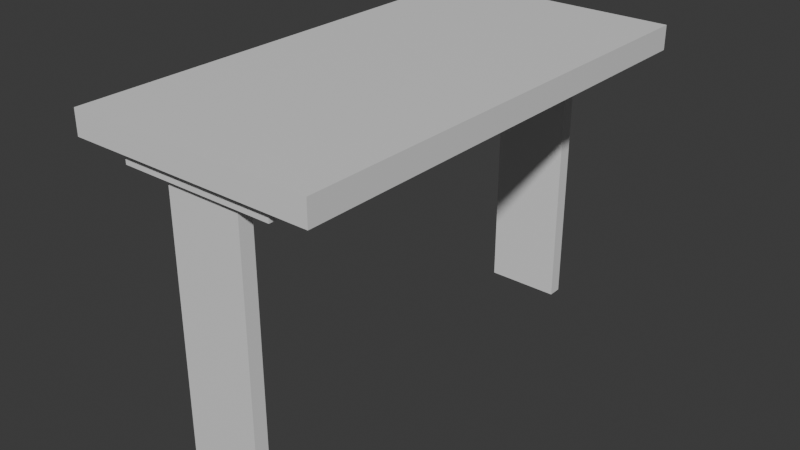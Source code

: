 # Source: uptable.blend  (saved by Blender 5.2.45; exported with 4.5.12 LTS)
import bpy
from mathutils import Matrix  # noqa: F401  (used for matrix-valued properties, if any)

bpy.ops.wm.read_factory_settings(use_empty=True)
scene = bpy.context.scene
scene.name = 'Scene'

# ---- collections
col_collection = bpy.data.collections.new('Collection'); scene.collection.children.link(col_collection)

# ---- materials (node trees are filled in below, after node groups)
mat_material = bpy.data.materials.new('Material')
mat_material.alpha_threshold = 0.0
mat_material.use_backface_culling_lightprobe_volume = False
mat_material.roughness = 0.5
mat_material.line_color = (0.0, 0.0, 0.0, 1.0)
mat_material_001 = bpy.data.materials.new('Material.001')
mat_material_001.alpha_threshold = 0.0
mat_material_001.use_backface_culling_lightprobe_volume = False
mat_material_001.roughness = 0.5
mat_material_001.line_color = (0.0, 0.0, 0.0, 1.0)

# ---- material node trees
mat_material.use_nodes = True; mat_material.node_tree.nodes.clear()
_N = mat_material.node_tree.nodes; _L = mat_material.node_tree.links
n0 = _N.new('ShaderNodeOutputMaterial'); n0.name = 'Material Output'; n0.location = (200, 100)
n1 = _N.new('ShaderNodeBsdfPrincipled'); n1.name = 'Principled BSDF'; n1.location = (-200, 100)
n1.inputs[10].default_value = 0.005
_L.new(n1.outputs[0], n0.inputs[0])
n0.is_active_output = True
mat_material_001.use_nodes = True; mat_material_001.node_tree.nodes.clear()
_N = mat_material_001.node_tree.nodes; _L = mat_material_001.node_tree.links
n0 = _N.new('ShaderNodeOutputMaterial'); n0.name = 'Material Output'; n0.location = (200, 100)
n1 = _N.new('ShaderNodeBsdfPrincipled'); n1.name = 'Principled BSDF'; n1.location = (-200, 100)
n1.inputs[10].default_value = 0.005
_L.new(n1.outputs[0], n0.inputs[0])
n0.is_active_output = True

# ---- world
world_world = bpy.data.worlds.new('World'); scene.world = world_world
world_world.use_nodes = True; world_world.node_tree.nodes.clear()
_N = world_world.node_tree.nodes; _L = world_world.node_tree.links
n0 = _N.new('ShaderNodeOutputWorld'); n0.name = 'World Output'; n0.location = (200, 100)
n1 = _N.new('ShaderNodeBackground'); n1.name = 'Background'; n1.location = (-200, 100)
n1.inputs[0].default_value = (0.05088, 0.05088, 0.05088, 1.0)
_L.new(n1.outputs[0], n0.inputs[0])
n0.is_active_output = True
world_world.color = (0.05088, 0.05088, 0.05088)
world_world.sun_shadow_jitter_overblur = 0.0

# ---- meshes
me_cube = bpy.data.meshes.new('Cube')
me_cube.from_pydata([(1.0, 1.0, 1.0), (1.0, 1.0, -1.0), (1.0, -1.0, 1.0), (1.0, -1.0, -1.0), (-1.0, 1.0, 1.0), (-1.0, 1.0, -1.0), (-1.0, -1.0, 1.0), (-1.0, -1.0, -1.0)], [], [(0, 4, 6, 2), (3, 2, 6, 7), (7, 6, 4, 5), (5, 1, 3, 7), (1, 0, 2, 3), (5, 4, 0, 1)])
_uv = me_cube.uv_layers.new(name='UVMap')
_uv.uv.foreach_set('vector', [0.625, 0.5, 0.875, 0.5, 0.875, 0.75, 0.625, 0.75, 0.375, 0.75, 0.625, 0.75, 0.625, 1.0, 0.375, 1.0, 0.375, 0.0, 0.625, 0.0, 0.625, 0.25, 0.375, 0.25, 0.125, 0.5, 0.375, 0.5, 0.375, 0.75, 0.125, 0.75, 0.375, 0.5, 0.625, 0.5, 0.625, 0.75, 0.375, 0.75, 0.375, 0.25, 0.625, 0.25, 0.625, 0.5, 0.375, 0.5])
me_cube.materials.append(mat_material)
me_cube.use_mirror_vertex_groups = False
me_cube.update()
me_cube_001 = bpy.data.meshes.new('Cube.001')
me_cube_001.from_pydata([(0.628, -0.8456, 3.311), (0.628, -0.8456, 2.055), (0.628, -0.9647, 3.311), (0.628, -0.9647, 2.055), (-0.628, -0.8456, 3.311), (-0.628, -0.8456, 2.055), (-0.628, -0.9647, 3.311), (-0.628, -0.9647, 2.055), (0.307, -0.876, 2.055), (0.307, -0.9343, 2.055), (-0.307, -0.876, 2.055), (-0.307, -0.9343, 2.055), (0.307, -0.876, -20.44), (0.307, -0.9343, -20.44), (-0.307, -0.876, -20.44), (-0.307, -0.9343, -20.44)], [], [(0, 4, 6, 2), (3, 2, 6, 7), (7, 6, 4, 5), (7, 5, 10, 11), (1, 0, 2, 3), (5, 4, 0, 1), (9, 11, 15, 13), (1, 3, 9, 8), (5, 1, 8, 10), (3, 7, 11, 9), (14, 12, 13, 15), (11, 10, 14, 15), (8, 9, 13, 12), (10, 8, 12, 14)])
_uv = me_cube_001.uv_layers.new(name='UVMap')
_uv.uv.foreach_set('vector', [0.625, 0.5, 0.875, 0.5, 0.875, 0.75, 0.625, 0.75, 0.375, 0.75, 0.625, 0.75, 0.625, 1.0, 0.375, 1.0, 0.375, 0.0, 0.625, 0.0, 0.625, 0.25, 0.375, 0.25, 0.375, 0.0, 0.375, 0.25, 0.375, 0.25, 0.375, 0.0, 0.375, 0.5, 0.625, 0.5, 0.625, 0.75, 0.375, 0.75, 0.375, 0.25, 0.625, 0.25, 0.625, 0.5, 0.375, 0.5, 0.375, 0.75, 0.375, 1.0, 0.375, 1.0, 0.375, 0.75, 0.375, 0.5, 0.375, 0.75, 0.375, 0.75, 0.375, 0.5, 0.375, 0.25, 0.375, 0.5, 0.375, 0.5, 0.375, 0.25, 0.375, 0.75, 0.375, 1.0, 0.375, 1.0, 0.375, 0.75, 0.125, 0.5, 0.375, 0.5, 0.375, 0.75, 0.125, 0.75, 0.375, 0.0, 0.375, 0.25, 0.375, 0.25, 0.375, 0.0, 0.375, 0.5, 0.375, 0.75, 0.375, 0.75, 0.375, 0.5, 0.375, 0.25, 0.375, 0.5, 0.375, 0.5, 0.375, 0.25])
me_cube_001.materials.append(mat_material_001)
me_cube_001.use_mirror_vertex_groups = False
me_cube_001.update()

# ---- objects
ob_cube = bpy.data.objects.new('Cube', me_cube)
ob_cube_001 = bpy.data.objects.new('Cube.001', me_cube_001)

# ---- transforms, parenting, visibility, modifiers, constraints
ob_cube.location = (0.0, 0.0, 0.0)
ob_cube.scale = (1.791, 3.503, 0.1765)
ob_cube.lock_rotations_4d = False
ob_cube.empty_display_type = 'ARROWS'
ob_cube.lineart.crease_threshold = 0.0
ob_cube_001.location = (0.0, 0.0, -0.735)
ob_cube_001.scale = (1.791, 3.503, 0.1765)
ob_cube_001.lock_rotations_4d = False
ob_cube_001.empty_display_type = 'ARROWS'
ob_cube_001.lineart.crease_threshold = 0.0
_m = ob_cube_001.modifiers.new('ミラー', 'MIRROR')
_m.use_axis = (False, True, False)

# ---- collection membership
col_collection.objects.link(ob_cube)
col_collection.objects.link(ob_cube_001)

# ---- scene / render settings (as saved in the file)
scene.frame_start = 1; scene.frame_end = 250; scene.frame_set(1)
scene.render.engine = 'BLENDER_EEVEE_NEXT'
scene.render.bake_bias = 0.0
scene.render.bake_samples = 0
scene.render.compositor_device = 'GPU'
scene.eevee.use_volume_custom_range = False
scene.eevee.fast_gi_thickness_near = 0.1
scene.eevee.fast_gi_thickness_far = 0.0
scene.eevee.ray_tracing_options.screen_trace_thickness = 0.1
bpy.context.view_layer.update()

# ---- added for rendering (the .blend has no active camera and no usable light): camera, sun
cam_auto = bpy.data.cameras.new('AutoCamera')
cam_auto.lens = 50.0
cam_auto.sensor_width = 36.0
cam_auto.clip_end = 1000.0
ob_auto_camera = bpy.data.objects.new('AutoCamera', cam_auto)
scene.collection.objects.link(ob_auto_camera)
ob_auto_camera.location = (8.39546, -10.0745, 4.63312)
ob_auto_camera.rotation_euler = (1.09748, -7.21219e-08, 0.694738)
scene.camera = ob_auto_camera
light_auto_sun = bpy.data.lights.new('AutoSun', 'SUN')
light_auto_sun.energy = 3.0
light_auto_sun.angle = 0.0523599
ob_auto_sun = bpy.data.objects.new('AutoSun', light_auto_sun)
scene.collection.objects.link(ob_auto_sun)
ob_auto_sun.rotation_euler = (0.872665, 0.174533, 0.523599)
bpy.context.view_layer.update()
